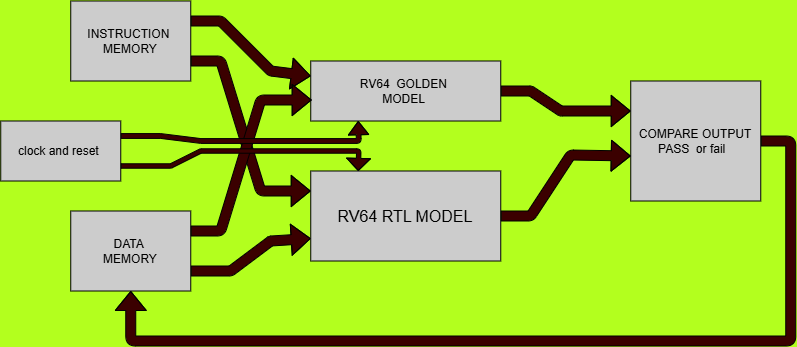

The diagram above was exported from draw.io. Its source (the exported page's mxGraphModel, read from the mxfile embedded in the PNG):
<mxGraphModel dx="856" dy="659" grid="1" gridSize="10" guides="1" tooltips="1" connect="1" arrows="1" fold="1" page="1" pageScale="1" pageWidth="850" pageHeight="1100" background="#B3FF1E" math="0" shadow="0">
  <root>
    <mxCell id="0" />
    <mxCell id="1" parent="0" />
    <mxCell id="18" edge="1" parent="1" source="2" style="edgeStyle=none;shape=flexArrow;html=1;exitX=1;exitY=0.75;exitDx=0;exitDy=0;entryX=0;entryY=0.75;entryDx=0;entryDy=0;fillColor=#3B0000;" target="17">
      <mxGeometry relative="1" as="geometry">
        <Array as="points">
          <mxPoint x="260" y="390" />
          <mxPoint x="300" y="360" />
        </Array>
      </mxGeometry>
    </mxCell>
    <mxCell id="2" parent="1" style="whiteSpace=wrap;html=1;fillColor=#CCCCCC;" value="DATA&amp;nbsp;&lt;div&gt;MEMORY&lt;/div&gt;" vertex="1">
      <mxGeometry height="80" width="120" x="100" y="330" as="geometry" />
    </mxCell>
    <mxCell id="10" edge="1" parent="1" source="4" style="edgeStyle=none;shape=flexArrow;html=1;exitX=1;exitY=0.25;exitDx=0;exitDy=0;entryX=0;entryY=0.25;entryDx=0;entryDy=0;fillColor=#3B0000;" target="6">
      <mxGeometry relative="1" as="geometry">
        <Array as="points">
          <mxPoint x="250" y="140" />
          <mxPoint x="300" y="190" />
        </Array>
      </mxGeometry>
    </mxCell>
    <mxCell id="15" edge="1" parent="1" source="4" style="edgeStyle=none;shape=flexArrow;html=1;exitX=1;exitY=0.75;exitDx=0;exitDy=0;entryX=0;entryY=0.5;entryDx=0;entryDy=0;fillColor=#3B0000;">
      <mxGeometry relative="1" as="geometry">
        <Array as="points">
          <mxPoint x="250" y="180" />
          <mxPoint x="290" y="310" />
        </Array>
        <mxPoint x="340" y="310" as="targetPoint" />
      </mxGeometry>
    </mxCell>
    <mxCell id="4" parent="1" style="whiteSpace=wrap;html=1;fillColor=#CCCCCC;" value="INSTRUCTION&amp;nbsp;&lt;div&gt;MEMORY&lt;/div&gt;" vertex="1">
      <mxGeometry height="80" width="120" x="100" y="120" as="geometry" />
    </mxCell>
    <mxCell id="20" edge="1" parent="1" source="6" style="edgeStyle=none;shape=flexArrow;html=1;exitX=1;exitY=0.5;exitDx=0;exitDy=0;entryX=0;entryY=0.25;entryDx=0;entryDy=0;fillColor=#3B0000;" target="19">
      <mxGeometry relative="1" as="geometry">
        <Array as="points">
          <mxPoint x="560" y="210" />
          <mxPoint x="590" y="230" />
        </Array>
      </mxGeometry>
    </mxCell>
    <mxCell id="6" parent="1" style="whiteSpace=wrap;html=1;fillColor=#CCCCCC;" value="RV64&amp;nbsp; GOLDEN&amp;nbsp;&lt;div&gt;MODEL&amp;nbsp;&lt;/div&gt;" vertex="1">
      <mxGeometry height="60" width="190" x="340" y="180" as="geometry" />
    </mxCell>
    <mxCell id="16" edge="1" parent="1" source="2" style="edgeStyle=none;shape=flexArrow;html=1;exitX=1;exitY=0.25;exitDx=0;exitDy=0;entryX=0.005;entryY=0.65;entryDx=0;entryDy=0;entryPerimeter=0;fillColor=#3B0000;" target="6">
      <mxGeometry relative="1" as="geometry">
        <Array as="points">
          <mxPoint x="250" y="350" />
          <mxPoint x="290" y="219" />
        </Array>
      </mxGeometry>
    </mxCell>
    <mxCell id="17" parent="1" style="whiteSpace=wrap;html=1;fillColor=#CCCCCC;" value="&lt;font size=&quot;3&quot;&gt;RV64 RTL MODEL&lt;/font&gt;" vertex="1">
      <mxGeometry height="90" width="190" x="340" y="290" as="geometry" />
    </mxCell>
    <mxCell id="22" edge="1" parent="1" source="19" style="edgeStyle=none;shape=flexArrow;html=1;exitX=1;exitY=0.5;exitDx=0;exitDy=0;entryX=0.5;entryY=1;entryDx=0;entryDy=0;fillColor=#3B0000;" target="2">
      <mxGeometry relative="1" as="geometry">
        <Array as="points">
          <mxPoint x="820" y="260" />
          <mxPoint x="820" y="460" />
          <mxPoint x="160" y="460" />
        </Array>
      </mxGeometry>
    </mxCell>
    <mxCell id="19" parent="1" style="whiteSpace=wrap;html=1;fillColor=#CCCCCC;" value="COMPARE OUTPUT&lt;div&gt;PASS&amp;nbsp; or fail&amp;nbsp;&amp;nbsp;&lt;/div&gt;" vertex="1">
      <mxGeometry height="120" width="130" x="660" y="200" as="geometry" />
    </mxCell>
    <mxCell id="21" edge="1" parent="1" source="17" style="edgeStyle=none;shape=flexArrow;html=1;exitX=1;exitY=0.5;exitDx=0;exitDy=0;fillColor=#3B0000;">
      <mxGeometry relative="1" as="geometry">
        <Array as="points">
          <mxPoint x="560" y="335" />
          <mxPoint x="600" y="274" />
        </Array>
        <mxPoint x="660" y="275" as="targetPoint" />
      </mxGeometry>
    </mxCell>
    <mxCell id="25" edge="1" parent="1" source="23" style="edgeStyle=none;shape=flexArrow;html=1;exitX=1;exitY=0.25;exitDx=0;exitDy=0;entryX=0.25;entryY=1;entryDx=0;entryDy=0;width=4.814814814814815;endSize=4.092592592592593;endWidth=14.513031550068586;fillColor=#3B0000;" target="6">
      <mxGeometry relative="1" as="geometry">
        <Array as="points">
          <mxPoint x="190" y="255" />
          <mxPoint x="230" y="260" />
          <mxPoint x="388" y="260" />
        </Array>
        <mxPoint x="360" y="260" as="targetPoint" />
      </mxGeometry>
    </mxCell>
    <mxCell id="26" edge="1" parent="1" source="23" style="edgeStyle=none;shape=flexArrow;html=1;exitX=1;exitY=0.75;exitDx=0;exitDy=0;entryX=0.25;entryY=0;entryDx=0;entryDy=0;width=4.444444444444444;endSize=3.7074074074074073;endWidth=18.353909465020575;fillColor=#3B0000;" target="17">
      <mxGeometry relative="1" as="geometry">
        <Array as="points">
          <mxPoint x="200" y="285" />
          <mxPoint x="230" y="270" />
          <mxPoint x="388" y="270" />
        </Array>
        <mxPoint x="280" y="280" as="targetPoint" />
      </mxGeometry>
    </mxCell>
    <mxCell id="23" parent="1" style="whiteSpace=wrap;html=1;fillColor=#CCCCCC;" value="clock and reset&amp;nbsp;" vertex="1">
      <mxGeometry height="60" width="120" x="30" y="240" as="geometry" />
    </mxCell>
  </root>
</mxGraphModel>